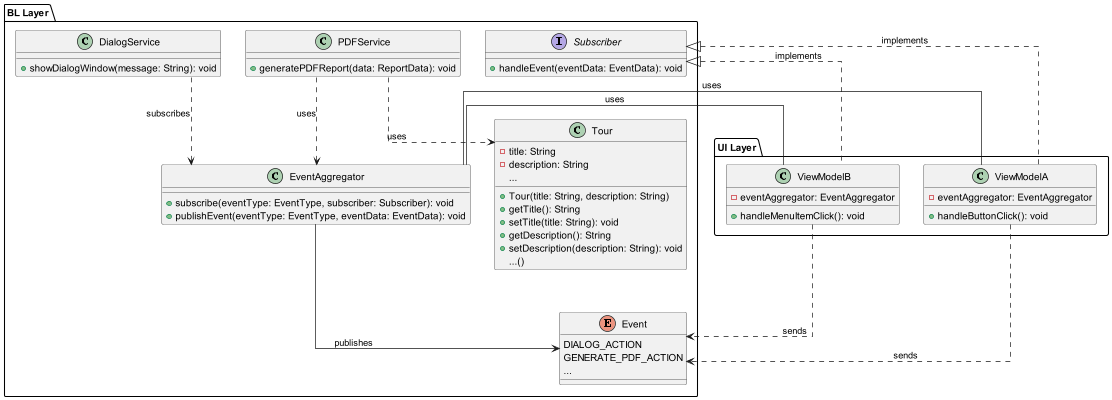

The diagram above was rendered by PlantUML. Its source (embedded in the PNG):
@startuml
skinparam linetype polyline
skinparam linetype ortho

package "BL Layer" {
    class Tour {
        -title: String
        -description: String
        ...
        +Tour(title: String, description: String)
        +getTitle(): String
        +setTitle(title: String): void
        +getDescription(): String
        +setDescription(description: String): void
        ...()
    }
    
    class PDFService {
        +generatePDFReport(data: ReportData): void
    }

    class DialogService {
        +showDialogWindow(message: String): void
    }

    class EventAggregator {
        +subscribe(eventType: EventType, subscriber: Subscriber): void
        +publishEvent(eventType: EventType, eventData: EventData): void
    }
    
    enum Event {
        DIALOG_ACTION
        GENERATE_PDF_ACTION
        ...
    }
    
    interface Subscriber {
        +handleEvent(eventData: EventData): void
    }
   
}

package "UI Layer" {
    class ViewModelA {
        -eventAggregator: EventAggregator
        +handleButtonClick(): void
    }

    class ViewModelB {
        -eventAggregator: EventAggregator
        +handleMenuItemClick(): void
    }
}

PDFService ..> Tour : uses

ViewModelA -- EventAggregator : uses
ViewModelB -- EventAggregator : uses

PDFService ..> EventAggregator : uses
DialogService ..> EventAggregator : subscribes

ViewModelA ..> Event : sends
ViewModelB ..> Event : sends

EventAggregator --> Event : publishes

Subscriber <|.. ViewModelA : implements
Subscriber <|.. ViewModelB : implements

@enduml